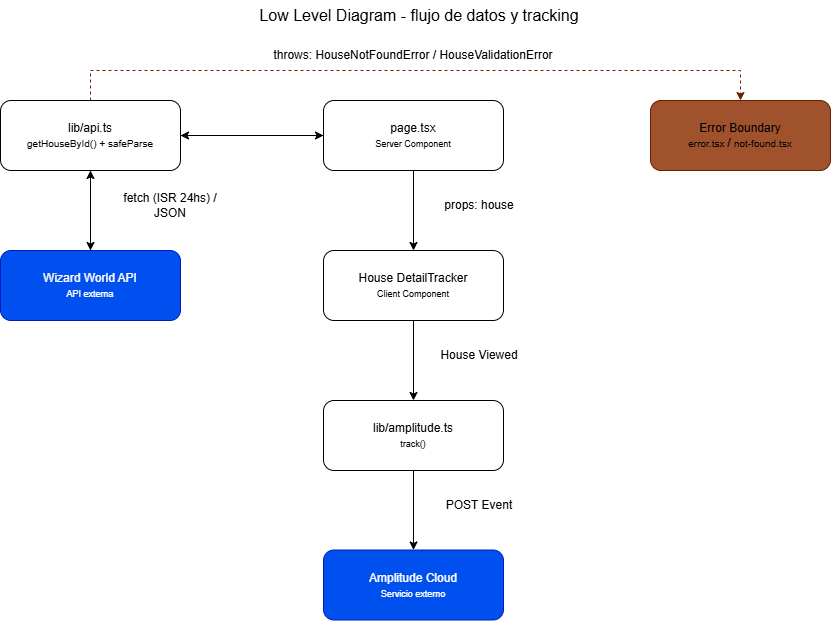

The diagram above was exported from draw.io. Its source (the exported page's mxGraphModel, read from the mxfile embedded in the PNG):
<mxGraphModel dx="1471" dy="840" grid="1" gridSize="10" guides="1" tooltips="1" connect="1" arrows="1" fold="1" page="1" pageScale="1" pageWidth="827" pageHeight="1169" math="0" shadow="0">
  <root>
    <mxCell id="0" />
    <mxCell id="1" parent="0" />
    <mxCell id="wtcLIeQ-oIZ5LIqNZcoK-24" edge="1" parent="1" source="wtcLIeQ-oIZ5LIqNZcoK-1" style="edgeStyle=orthogonalEdgeStyle;rounded=0;orthogonalLoop=1;jettySize=auto;html=1;" target="wtcLIeQ-oIZ5LIqNZcoK-22">
      <mxGeometry relative="1" as="geometry" />
    </mxCell>
    <mxCell id="wtcLIeQ-oIZ5LIqNZcoK-1" parent="1" style="rounded=1;whiteSpace=wrap;html=1;fillColor=#0050ef;fontColor=#ffffff;strokeColor=#001DBC;" value="Wizard World API&lt;div&gt;&lt;font style=&quot;font-size: 9px;&quot;&gt;API externa&lt;/font&gt;&lt;/div&gt;" vertex="1">
      <mxGeometry height="70" width="180" x="170" y="260" as="geometry" />
    </mxCell>
    <mxCell id="wtcLIeQ-oIZ5LIqNZcoK-12" edge="1" parent="1" source="wtcLIeQ-oIZ5LIqNZcoK-2" style="edgeStyle=orthogonalEdgeStyle;rounded=0;orthogonalLoop=1;jettySize=auto;html=1;" target="wtcLIeQ-oIZ5LIqNZcoK-3">
      <mxGeometry relative="1" as="geometry" />
    </mxCell>
    <mxCell id="wtcLIeQ-oIZ5LIqNZcoK-27" edge="1" parent="1" source="wtcLIeQ-oIZ5LIqNZcoK-2" style="edgeStyle=orthogonalEdgeStyle;rounded=0;orthogonalLoop=1;jettySize=auto;html=1;entryX=1;entryY=0.5;entryDx=0;entryDy=0;" target="wtcLIeQ-oIZ5LIqNZcoK-22">
      <mxGeometry relative="1" as="geometry" />
    </mxCell>
    <mxCell id="wtcLIeQ-oIZ5LIqNZcoK-2" parent="1" style="rounded=1;whiteSpace=wrap;html=1;" value="&lt;div&gt;&lt;font style=&quot;&quot;&gt;page.tsx&lt;/font&gt;&lt;/div&gt;&lt;div&gt;&lt;font style=&quot;font-size: 9px;&quot;&gt;Server Component&lt;/font&gt;&lt;/div&gt;" vertex="1">
      <mxGeometry height="70" width="180" x="493" y="110" as="geometry" />
    </mxCell>
    <mxCell id="wtcLIeQ-oIZ5LIqNZcoK-7" edge="1" parent="1" source="wtcLIeQ-oIZ5LIqNZcoK-3" style="edgeStyle=orthogonalEdgeStyle;rounded=0;orthogonalLoop=1;jettySize=auto;html=1;" target="wtcLIeQ-oIZ5LIqNZcoK-4">
      <mxGeometry relative="1" as="geometry" />
    </mxCell>
    <mxCell id="wtcLIeQ-oIZ5LIqNZcoK-3" parent="1" style="rounded=1;whiteSpace=wrap;html=1;" value="&lt;div&gt;&lt;font style=&quot;&quot;&gt;House DetailTracker&lt;/font&gt;&lt;/div&gt;&lt;div&gt;&lt;font style=&quot;font-size: 9px;&quot;&gt;Client Component&lt;/font&gt;&lt;/div&gt;" vertex="1">
      <mxGeometry height="70" width="180" x="493" y="260" as="geometry" />
    </mxCell>
    <mxCell id="wtcLIeQ-oIZ5LIqNZcoK-11" edge="1" parent="1" source="wtcLIeQ-oIZ5LIqNZcoK-4" style="edgeStyle=orthogonalEdgeStyle;rounded=0;orthogonalLoop=1;jettySize=auto;html=1;entryX=0.5;entryY=0;entryDx=0;entryDy=0;" target="wtcLIeQ-oIZ5LIqNZcoK-5">
      <mxGeometry relative="1" as="geometry" />
    </mxCell>
    <mxCell id="wtcLIeQ-oIZ5LIqNZcoK-4" parent="1" style="rounded=1;whiteSpace=wrap;html=1;" value="&lt;div&gt;&lt;font style=&quot;&quot;&gt;lib/amplitude.ts&lt;/font&gt;&lt;/div&gt;&lt;div&gt;&lt;font style=&quot;font-size: 9px;&quot;&gt;track()&lt;/font&gt;&lt;/div&gt;" vertex="1">
      <mxGeometry height="70" width="180" x="493" y="410" as="geometry" />
    </mxCell>
    <mxCell id="wtcLIeQ-oIZ5LIqNZcoK-5" parent="1" style="rounded=1;whiteSpace=wrap;html=1;fillColor=#0050ef;fontColor=#ffffff;strokeColor=#001DBC;" value="&lt;div&gt;&lt;font style=&quot;&quot;&gt;Amplitude Cloud&lt;/font&gt;&lt;/div&gt;&lt;div&gt;&lt;font style=&quot;font-size: 9px;&quot;&gt;Servicio externo&lt;/font&gt;&lt;/div&gt;" vertex="1">
      <mxGeometry height="70" width="180" x="493" y="559.5" as="geometry" />
    </mxCell>
    <mxCell id="wtcLIeQ-oIZ5LIqNZcoK-9" edge="1" parent="1" source="wtcLIeQ-oIZ5LIqNZcoK-4" style="edgeStyle=orthogonalEdgeStyle;rounded=0;orthogonalLoop=1;jettySize=auto;html=1;innerLoopWaypoints=1;exitX=0.5;exitY=1;exitDx=0;exitDy=0;" target="wtcLIeQ-oIZ5LIqNZcoK-4">
      <mxGeometry relative="1" as="geometry" />
    </mxCell>
    <mxCell id="wtcLIeQ-oIZ5LIqNZcoK-16" parent="1" style="text;html=1;whiteSpace=wrap;strokeColor=none;fillColor=none;align=center;verticalAlign=middle;rounded=0;" value="props: house" vertex="1">
      <mxGeometry height="30" width="80" x="609" y="200" as="geometry" />
    </mxCell>
    <mxCell id="wtcLIeQ-oIZ5LIqNZcoK-17" parent="1" style="text;html=1;whiteSpace=wrap;strokeColor=none;fillColor=none;align=center;verticalAlign=middle;rounded=0;" value="House Viewed" vertex="1">
      <mxGeometry height="30" width="80" x="609" y="350" as="geometry" />
    </mxCell>
    <mxCell id="wtcLIeQ-oIZ5LIqNZcoK-19" parent="1" style="text;html=1;whiteSpace=wrap;strokeColor=none;fillColor=none;align=center;verticalAlign=middle;rounded=0;" value="POST Event" vertex="1">
      <mxGeometry height="30" width="80" x="609" y="500" as="geometry" />
    </mxCell>
    <mxCell id="wtcLIeQ-oIZ5LIqNZcoK-21" parent="1" style="text;html=1;whiteSpace=wrap;strokeColor=none;fillColor=none;align=center;verticalAlign=middle;rounded=0;fontSize=16;" value="Low Level Diagram - flujo de datos y tracking" vertex="1">
      <mxGeometry height="30" width="350" x="414" y="10" as="geometry" />
    </mxCell>
    <mxCell id="wtcLIeQ-oIZ5LIqNZcoK-25" edge="1" parent="1" source="wtcLIeQ-oIZ5LIqNZcoK-22" style="edgeStyle=orthogonalEdgeStyle;rounded=0;orthogonalLoop=1;jettySize=auto;html=1;" target="wtcLIeQ-oIZ5LIqNZcoK-1">
      <mxGeometry relative="1" as="geometry" />
    </mxCell>
    <mxCell id="wtcLIeQ-oIZ5LIqNZcoK-28" edge="1" parent="1" source="wtcLIeQ-oIZ5LIqNZcoK-22" style="edgeStyle=orthogonalEdgeStyle;rounded=0;orthogonalLoop=1;jettySize=auto;html=1;" target="wtcLIeQ-oIZ5LIqNZcoK-2">
      <mxGeometry relative="1" as="geometry" />
    </mxCell>
    <mxCell id="wtcLIeQ-oIZ5LIqNZcoK-30" edge="1" parent="1" source="wtcLIeQ-oIZ5LIqNZcoK-22" style="edgeStyle=orthogonalEdgeStyle;rounded=0;orthogonalLoop=1;jettySize=auto;html=1;dashed=1;fillColor=#a0522d;strokeColor=#6D1F00;" target="wtcLIeQ-oIZ5LIqNZcoK-29">
      <mxGeometry relative="1" as="geometry">
        <Array as="points">
          <mxPoint x="260" y="80" />
          <mxPoint x="910" y="80" />
        </Array>
      </mxGeometry>
    </mxCell>
    <mxCell id="wtcLIeQ-oIZ5LIqNZcoK-22" parent="1" style="rounded=1;whiteSpace=wrap;html=1;" value="&lt;div&gt;lib/api.ts&lt;/div&gt;&lt;div&gt;&lt;font size=&quot;1&quot;&gt;getHouseById() + safeParse&lt;/font&gt;&lt;/div&gt;" vertex="1">
      <mxGeometry height="70" width="180" x="170" y="110" as="geometry" />
    </mxCell>
    <mxCell id="wtcLIeQ-oIZ5LIqNZcoK-26" parent="1" style="text;html=1;whiteSpace=wrap;strokeColor=none;fillColor=none;align=center;verticalAlign=middle;rounded=0;" value="fetch (ISR 24hs) / JSON" vertex="1">
      <mxGeometry height="30" width="100" x="290" y="200" as="geometry" />
    </mxCell>
    <mxCell id="wtcLIeQ-oIZ5LIqNZcoK-29" parent="1" style="rounded=1;whiteSpace=wrap;html=1;fillColor=#a0522d;strokeColor=#6D1F00;fontColor=#ffffff;" value="&lt;div&gt;&lt;span style=&quot;background-color: transparent; color: light-dark(rgb(0, 0, 0), rgb(255, 255, 255));&quot;&gt;Error Boundary&lt;/span&gt;&lt;/div&gt;&lt;div&gt;&lt;span style=&quot;background-color: transparent; color: light-dark(rgb(0, 0, 0), rgb(255, 255, 255));&quot;&gt;&lt;font size=&quot;1&quot;&gt;error.tsx&amp;nbsp;&lt;/font&gt;/ &lt;font size=&quot;1&quot;&gt;not-found.tsx&lt;/font&gt;&lt;/span&gt;&lt;/div&gt;" vertex="1">
      <mxGeometry height="70" width="180" x="820" y="110" as="geometry" />
    </mxCell>
    <mxCell id="wtcLIeQ-oIZ5LIqNZcoK-31" parent="1" style="text;html=1;whiteSpace=wrap;strokeColor=none;fillColor=none;align=center;verticalAlign=middle;rounded=0;fontColor=default;labelBorderColor=none;" value="throws: HouseNotFoundError&amp;nbsp;/ HouseValidationError" vertex="1">
      <mxGeometry height="30" width="710" x="228" y="50" as="geometry" />
    </mxCell>
  </root>
</mxGraphModel>